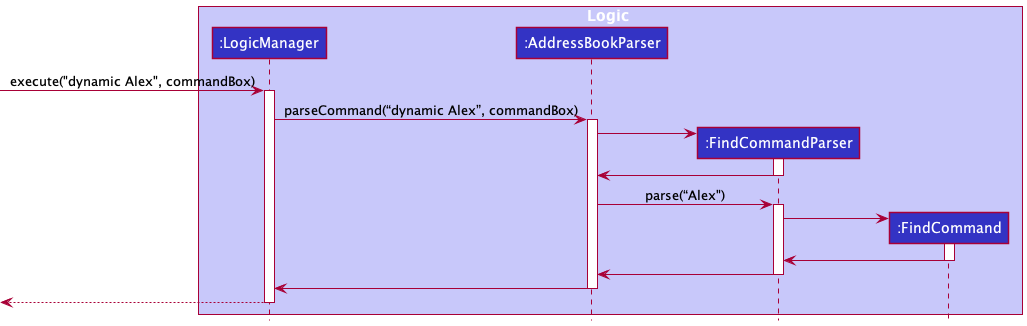

The diagram above was rendered by PlantUML. Its source (embedded in the PNG):
@startuml
!include style.puml

box Logic LOGIC_COLOR_T1
participant “:LogicManager” as LogicManager LOGIC_COLOR
participant “:AddressBookParser” as AddressBookParser LOGIC_COLOR
participant “:FindCommandParser” as FindCommandParser LOGIC_COLOR
participant ":FindCommand" as FindCommand LOGIC_COLOR
end box

[-> LogicManager : execute("dynamic Alex", commandBox)
activate LogicManager

LogicManager -> AddressBookParser : parseCommand(“dynamic Alex”, commandBox)
activate AddressBookParser

create FindCommandParser
AddressBookParser -> FindCommandParser
activate FindCommandParser

FindCommandParser -> AddressBookParser
deactivate FindCommandParser

AddressBookParser -> FindCommandParser : parse(“Alex")
activate FindCommandParser

create FindCommand
FindCommandParser -> FindCommand
activate FindCommand

FindCommand -> FindCommandParser
deactivate FindCommand

FindCommandParser -> AddressBookParser
deactivate FindCommandParser

AddressBookParser -> LogicManager
deactivate AddressBookParser

[<-- LogicManager
deactivate LogicManager
@enduml